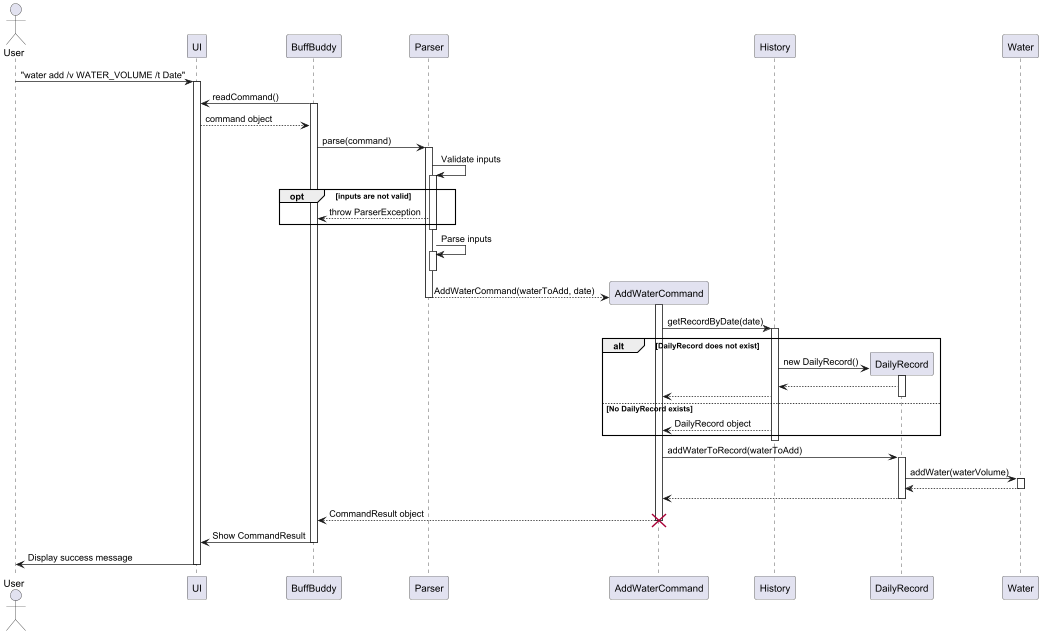

The diagram above was rendered by PlantUML. Its source (embedded in the PNG):
@startuml
actor User
participant "UI" as UI
participant "BuffBuddy" as BB
participant "Parser" as Parser
participant "AddWaterCommand" as AddCmd
participant "History" as History
participant "DailyRecord" as DailyRec

User -> UI: "water add /v WATER_VOLUME /t Date"
activate UI
BB -> UI: readCommand()
activate BB
UI --> BB: command object
BB -> Parser: parse(command)
activate Parser

Parser -> Parser : Validate inputs
activate Parser
opt inputs are not valid
    Parser --> BB : throw ParserException
    end
deactivate Parser

Parser -> Parser : Parse inputs
activate Parser
deactivate Parser
create AddCmd
Parser --> AddCmd: AddWaterCommand(waterToAdd, date)
deactivate Parser

activate AddCmd

AddCmd -> History: getRecordByDate(date)
activate History

alt DailyRecord does not exist
  create DailyRec
  History -> DailyRec: new DailyRecord()
  activate DailyRec
  DailyRec --> History
  History --> AddCmd
  deactivate DailyRec
else No DailyRecord exists
  History --> AddCmd: DailyRecord object
end
deactivate History

AddCmd -> DailyRec: addWaterToRecord(waterToAdd)
activate DailyRec

DailyRec -> Water : addWater(waterVolume)
activate Water

Water --> DailyRec
deactivate Water


DailyRec --> AddCmd
deactivate DailyRec

AddCmd --> BB: CommandResult object
deactivate AddCmd
destroy AddCmd

BB -> UI: Show CommandResult
deactivate BB

UI -> User: Display success message
deactivate UI
@enduml